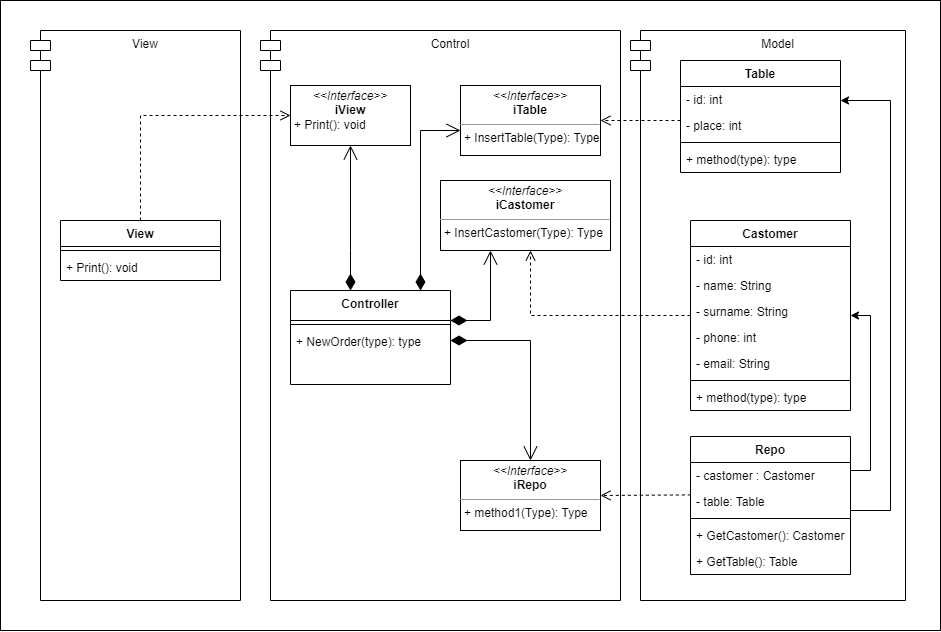

The diagram above was exported from draw.io. Its source (the exported page's mxGraphModel, read from the mxfile embedded in the PNG):
<mxGraphModel dx="1081" dy="695" grid="1" gridSize="10" guides="1" tooltips="1" connect="1" arrows="1" fold="1" page="1" pageScale="1" pageWidth="827" pageHeight="1169" math="0" shadow="0">
  <root>
    <mxCell id="0" />
    <mxCell id="1" parent="0" />
    <mxCell id="22ARP0zQPnP3C4PMD_vg-22" value="" style="rounded=0;whiteSpace=wrap;html=1;" vertex="1" parent="1">
      <mxGeometry x="170" y="60" width="940" height="630" as="geometry" />
    </mxCell>
    <mxCell id="22ARP0zQPnP3C4PMD_vg-23" value="View" style="shape=module;align=left;spacingLeft=20;align=center;verticalAlign=top;" vertex="1" parent="1">
      <mxGeometry x="200" y="90" width="210" height="570" as="geometry" />
    </mxCell>
    <mxCell id="22ARP0zQPnP3C4PMD_vg-24" value="Control" style="shape=module;align=left;spacingLeft=20;align=center;verticalAlign=top;" vertex="1" parent="1">
      <mxGeometry x="430" y="90" width="360" height="570" as="geometry" />
    </mxCell>
    <mxCell id="22ARP0zQPnP3C4PMD_vg-25" value="Model" style="shape=module;align=left;spacingLeft=20;align=center;verticalAlign=top;" vertex="1" parent="1">
      <mxGeometry x="800" y="90" width="275" height="570" as="geometry" />
    </mxCell>
    <mxCell id="22ARP0zQPnP3C4PMD_vg-26" value="View" style="swimlane;fontStyle=1;align=center;verticalAlign=top;childLayout=stackLayout;horizontal=1;startSize=26;horizontalStack=0;resizeParent=1;resizeParentMax=0;resizeLast=0;collapsible=1;marginBottom=0;" vertex="1" parent="1">
      <mxGeometry x="230" y="280" width="160" height="60" as="geometry" />
    </mxCell>
    <mxCell id="22ARP0zQPnP3C4PMD_vg-28" value="" style="line;strokeWidth=1;fillColor=none;align=left;verticalAlign=middle;spacingTop=-1;spacingLeft=3;spacingRight=3;rotatable=0;labelPosition=right;points=[];portConstraint=eastwest;strokeColor=inherit;" vertex="1" parent="22ARP0zQPnP3C4PMD_vg-26">
      <mxGeometry y="26" width="160" height="8" as="geometry" />
    </mxCell>
    <mxCell id="22ARP0zQPnP3C4PMD_vg-29" value="+ Print(): void" style="text;strokeColor=none;fillColor=none;align=left;verticalAlign=top;spacingLeft=4;spacingRight=4;overflow=hidden;rotatable=0;points=[[0,0.5],[1,0.5]];portConstraint=eastwest;" vertex="1" parent="22ARP0zQPnP3C4PMD_vg-26">
      <mxGeometry y="34" width="160" height="26" as="geometry" />
    </mxCell>
    <mxCell id="22ARP0zQPnP3C4PMD_vg-30" value="Table" style="swimlane;fontStyle=1;align=center;verticalAlign=top;childLayout=stackLayout;horizontal=1;startSize=26;horizontalStack=0;resizeParent=1;resizeParentMax=0;resizeLast=0;collapsible=1;marginBottom=0;" vertex="1" parent="1">
      <mxGeometry x="850" y="120" width="160" height="112" as="geometry" />
    </mxCell>
    <mxCell id="22ARP0zQPnP3C4PMD_vg-31" value="- id: int" style="text;strokeColor=none;fillColor=none;align=left;verticalAlign=top;spacingLeft=4;spacingRight=4;overflow=hidden;rotatable=0;points=[[0,0.5],[1,0.5]];portConstraint=eastwest;" vertex="1" parent="22ARP0zQPnP3C4PMD_vg-30">
      <mxGeometry y="26" width="160" height="26" as="geometry" />
    </mxCell>
    <mxCell id="22ARP0zQPnP3C4PMD_vg-73" value="- place: int" style="text;strokeColor=none;fillColor=none;align=left;verticalAlign=top;spacingLeft=4;spacingRight=4;overflow=hidden;rotatable=0;points=[[0,0.5],[1,0.5]];portConstraint=eastwest;" vertex="1" parent="22ARP0zQPnP3C4PMD_vg-30">
      <mxGeometry y="52" width="160" height="26" as="geometry" />
    </mxCell>
    <mxCell id="22ARP0zQPnP3C4PMD_vg-32" value="" style="line;strokeWidth=1;fillColor=none;align=left;verticalAlign=middle;spacingTop=-1;spacingLeft=3;spacingRight=3;rotatable=0;labelPosition=right;points=[];portConstraint=eastwest;strokeColor=inherit;" vertex="1" parent="22ARP0zQPnP3C4PMD_vg-30">
      <mxGeometry y="78" width="160" height="8" as="geometry" />
    </mxCell>
    <mxCell id="22ARP0zQPnP3C4PMD_vg-33" value="+ method(type): type" style="text;strokeColor=none;fillColor=none;align=left;verticalAlign=top;spacingLeft=4;spacingRight=4;overflow=hidden;rotatable=0;points=[[0,0.5],[1,0.5]];portConstraint=eastwest;" vertex="1" parent="22ARP0zQPnP3C4PMD_vg-30">
      <mxGeometry y="86" width="160" height="26" as="geometry" />
    </mxCell>
    <mxCell id="22ARP0zQPnP3C4PMD_vg-34" value="Castomer" style="swimlane;fontStyle=1;align=center;verticalAlign=top;childLayout=stackLayout;horizontal=1;startSize=26;horizontalStack=0;resizeParent=1;resizeParentMax=0;resizeLast=0;collapsible=1;marginBottom=0;" vertex="1" parent="1">
      <mxGeometry x="860" y="280" width="160" height="190" as="geometry" />
    </mxCell>
    <mxCell id="22ARP0zQPnP3C4PMD_vg-35" value="- id: int" style="text;strokeColor=none;fillColor=none;align=left;verticalAlign=top;spacingLeft=4;spacingRight=4;overflow=hidden;rotatable=0;points=[[0,0.5],[1,0.5]];portConstraint=eastwest;" vertex="1" parent="22ARP0zQPnP3C4PMD_vg-34">
      <mxGeometry y="26" width="160" height="26" as="geometry" />
    </mxCell>
    <mxCell id="22ARP0zQPnP3C4PMD_vg-49" value="- name: String" style="text;strokeColor=none;fillColor=none;align=left;verticalAlign=top;spacingLeft=4;spacingRight=4;overflow=hidden;rotatable=0;points=[[0,0.5],[1,0.5]];portConstraint=eastwest;" vertex="1" parent="22ARP0zQPnP3C4PMD_vg-34">
      <mxGeometry y="52" width="160" height="26" as="geometry" />
    </mxCell>
    <mxCell id="22ARP0zQPnP3C4PMD_vg-69" value="- surname: String" style="text;strokeColor=none;fillColor=none;align=left;verticalAlign=top;spacingLeft=4;spacingRight=4;overflow=hidden;rotatable=0;points=[[0,0.5],[1,0.5]];portConstraint=eastwest;" vertex="1" parent="22ARP0zQPnP3C4PMD_vg-34">
      <mxGeometry y="78" width="160" height="26" as="geometry" />
    </mxCell>
    <mxCell id="22ARP0zQPnP3C4PMD_vg-70" value="- phone: int" style="text;strokeColor=none;fillColor=none;align=left;verticalAlign=top;spacingLeft=4;spacingRight=4;overflow=hidden;rotatable=0;points=[[0,0.5],[1,0.5]];portConstraint=eastwest;" vertex="1" parent="22ARP0zQPnP3C4PMD_vg-34">
      <mxGeometry y="104" width="160" height="26" as="geometry" />
    </mxCell>
    <mxCell id="22ARP0zQPnP3C4PMD_vg-71" value="- email: String" style="text;strokeColor=none;fillColor=none;align=left;verticalAlign=top;spacingLeft=4;spacingRight=4;overflow=hidden;rotatable=0;points=[[0,0.5],[1,0.5]];portConstraint=eastwest;" vertex="1" parent="22ARP0zQPnP3C4PMD_vg-34">
      <mxGeometry y="130" width="160" height="26" as="geometry" />
    </mxCell>
    <mxCell id="22ARP0zQPnP3C4PMD_vg-36" value="" style="line;strokeWidth=1;fillColor=none;align=left;verticalAlign=middle;spacingTop=-1;spacingLeft=3;spacingRight=3;rotatable=0;labelPosition=right;points=[];portConstraint=eastwest;strokeColor=inherit;" vertex="1" parent="22ARP0zQPnP3C4PMD_vg-34">
      <mxGeometry y="156" width="160" height="8" as="geometry" />
    </mxCell>
    <mxCell id="22ARP0zQPnP3C4PMD_vg-37" value="+ method(type): type" style="text;strokeColor=none;fillColor=none;align=left;verticalAlign=top;spacingLeft=4;spacingRight=4;overflow=hidden;rotatable=0;points=[[0,0.5],[1,0.5]];portConstraint=eastwest;" vertex="1" parent="22ARP0zQPnP3C4PMD_vg-34">
      <mxGeometry y="164" width="160" height="26" as="geometry" />
    </mxCell>
    <mxCell id="22ARP0zQPnP3C4PMD_vg-46" style="edgeStyle=orthogonalEdgeStyle;rounded=0;orthogonalLoop=1;jettySize=auto;html=1;" edge="1" parent="1" source="22ARP0zQPnP3C4PMD_vg-38" target="22ARP0zQPnP3C4PMD_vg-30">
      <mxGeometry relative="1" as="geometry">
        <Array as="points">
          <mxPoint x="1060" y="570" />
          <mxPoint x="1060" y="160" />
        </Array>
      </mxGeometry>
    </mxCell>
    <mxCell id="22ARP0zQPnP3C4PMD_vg-47" style="edgeStyle=orthogonalEdgeStyle;rounded=0;orthogonalLoop=1;jettySize=auto;html=1;" edge="1" parent="1" source="22ARP0zQPnP3C4PMD_vg-38" target="22ARP0zQPnP3C4PMD_vg-34">
      <mxGeometry relative="1" as="geometry">
        <Array as="points">
          <mxPoint x="1040" y="530" />
          <mxPoint x="1040" y="375" />
        </Array>
      </mxGeometry>
    </mxCell>
    <mxCell id="22ARP0zQPnP3C4PMD_vg-38" value="Repo" style="swimlane;fontStyle=1;align=center;verticalAlign=top;childLayout=stackLayout;horizontal=1;startSize=26;horizontalStack=0;resizeParent=1;resizeParentMax=0;resizeLast=0;collapsible=1;marginBottom=0;" vertex="1" parent="1">
      <mxGeometry x="860" y="496" width="160" height="138" as="geometry" />
    </mxCell>
    <mxCell id="22ARP0zQPnP3C4PMD_vg-39" value="- castomer : Castomer" style="text;strokeColor=none;fillColor=none;align=left;verticalAlign=top;spacingLeft=4;spacingRight=4;overflow=hidden;rotatable=0;points=[[0,0.5],[1,0.5]];portConstraint=eastwest;" vertex="1" parent="22ARP0zQPnP3C4PMD_vg-38">
      <mxGeometry y="26" width="160" height="26" as="geometry" />
    </mxCell>
    <mxCell id="22ARP0zQPnP3C4PMD_vg-75" value="- table: Table" style="text;strokeColor=none;fillColor=none;align=left;verticalAlign=top;spacingLeft=4;spacingRight=4;overflow=hidden;rotatable=0;points=[[0,0.5],[1,0.5]];portConstraint=eastwest;" vertex="1" parent="22ARP0zQPnP3C4PMD_vg-38">
      <mxGeometry y="52" width="160" height="26" as="geometry" />
    </mxCell>
    <mxCell id="22ARP0zQPnP3C4PMD_vg-40" value="" style="line;strokeWidth=1;fillColor=none;align=left;verticalAlign=middle;spacingTop=-1;spacingLeft=3;spacingRight=3;rotatable=0;labelPosition=right;points=[];portConstraint=eastwest;strokeColor=inherit;" vertex="1" parent="22ARP0zQPnP3C4PMD_vg-38">
      <mxGeometry y="78" width="160" height="8" as="geometry" />
    </mxCell>
    <mxCell id="22ARP0zQPnP3C4PMD_vg-41" value="+ GetCastomer(): Castomer" style="text;strokeColor=none;fillColor=none;align=left;verticalAlign=top;spacingLeft=4;spacingRight=4;overflow=hidden;rotatable=0;points=[[0,0.5],[1,0.5]];portConstraint=eastwest;" vertex="1" parent="22ARP0zQPnP3C4PMD_vg-38">
      <mxGeometry y="86" width="160" height="26" as="geometry" />
    </mxCell>
    <mxCell id="22ARP0zQPnP3C4PMD_vg-77" value="+ GetTable(): Table" style="text;strokeColor=none;fillColor=none;align=left;verticalAlign=top;spacingLeft=4;spacingRight=4;overflow=hidden;rotatable=0;points=[[0,0.5],[1,0.5]];portConstraint=eastwest;" vertex="1" parent="22ARP0zQPnP3C4PMD_vg-38">
      <mxGeometry y="112" width="160" height="26" as="geometry" />
    </mxCell>
    <mxCell id="22ARP0zQPnP3C4PMD_vg-42" value="Controller" style="swimlane;fontStyle=1;align=center;verticalAlign=top;childLayout=stackLayout;horizontal=1;startSize=30;horizontalStack=0;resizeParent=1;resizeParentMax=0;resizeLast=0;collapsible=1;marginBottom=0;" vertex="1" parent="1">
      <mxGeometry x="460" y="350" width="160" height="94" as="geometry" />
    </mxCell>
    <mxCell id="22ARP0zQPnP3C4PMD_vg-44" value="" style="line;strokeWidth=1;fillColor=none;align=left;verticalAlign=middle;spacingTop=-1;spacingLeft=3;spacingRight=3;rotatable=0;labelPosition=right;points=[];portConstraint=eastwest;strokeColor=inherit;" vertex="1" parent="22ARP0zQPnP3C4PMD_vg-42">
      <mxGeometry y="30" width="160" height="8" as="geometry" />
    </mxCell>
    <mxCell id="22ARP0zQPnP3C4PMD_vg-45" value="+ NewOrder(type): type" style="text;strokeColor=none;fillColor=none;align=left;verticalAlign=top;spacingLeft=4;spacingRight=4;overflow=hidden;rotatable=0;points=[[0,0.5],[1,0.5]];portConstraint=eastwest;" vertex="1" parent="22ARP0zQPnP3C4PMD_vg-42">
      <mxGeometry y="38" width="160" height="56" as="geometry" />
    </mxCell>
    <mxCell id="22ARP0zQPnP3C4PMD_vg-48" value="&lt;p style=&quot;margin:0px;margin-top:4px;text-align:center;&quot;&gt;&lt;i&gt;&amp;lt;&amp;lt;Interface&amp;gt;&amp;gt;&lt;/i&gt;&lt;br&gt;&lt;b&gt;iView&lt;/b&gt;&lt;/p&gt;&lt;p style=&quot;margin:0px;margin-left:4px;&quot;&gt;&lt;span style=&quot;background-color: initial;&quot;&gt;+ Print(): void&lt;/span&gt;&lt;/p&gt;" style="verticalAlign=top;align=left;overflow=fill;fontSize=12;fontFamily=Helvetica;html=1;" vertex="1" parent="1">
      <mxGeometry x="460" y="145" width="120" height="60" as="geometry" />
    </mxCell>
    <mxCell id="22ARP0zQPnP3C4PMD_vg-76" value="" style="html=1;verticalAlign=bottom;endArrow=open;dashed=1;endSize=8;rounded=0;" edge="1" parent="1" source="22ARP0zQPnP3C4PMD_vg-26" target="22ARP0zQPnP3C4PMD_vg-48">
      <mxGeometry x="0.0526" y="28" relative="1" as="geometry">
        <mxPoint x="330" y="426" as="sourcePoint" />
        <mxPoint x="250" y="426" as="targetPoint" />
        <Array as="points">
          <mxPoint x="310" y="175" />
        </Array>
        <mxPoint x="-20" y="8" as="offset" />
      </mxGeometry>
    </mxCell>
    <mxCell id="22ARP0zQPnP3C4PMD_vg-78" value="&lt;p style=&quot;margin:0px;margin-top:4px;text-align:center;&quot;&gt;&lt;i&gt;&amp;lt;&amp;lt;Interface&amp;gt;&amp;gt;&lt;/i&gt;&lt;br&gt;&lt;b&gt;iTable&lt;/b&gt;&lt;/p&gt;&lt;hr size=&quot;1&quot;&gt;&lt;p style=&quot;margin:0px;margin-left:4px;&quot;&gt;+ InsertTable(Type): Type&lt;br&gt;&lt;/p&gt;" style="verticalAlign=top;align=left;overflow=fill;fontSize=12;fontFamily=Helvetica;html=1;" vertex="1" parent="1">
      <mxGeometry x="630" y="145" width="140" height="70" as="geometry" />
    </mxCell>
    <mxCell id="22ARP0zQPnP3C4PMD_vg-79" value="&lt;p style=&quot;margin:0px;margin-top:4px;text-align:center;&quot;&gt;&lt;i&gt;&amp;lt;&amp;lt;Interface&amp;gt;&amp;gt;&lt;/i&gt;&lt;br&gt;&lt;b&gt;iCastomer&lt;/b&gt;&lt;/p&gt;&lt;hr size=&quot;1&quot;&gt;&lt;p style=&quot;margin:0px;margin-left:4px;&quot;&gt;+ InsertCastomer(Type): Type&lt;br&gt;&lt;/p&gt;" style="verticalAlign=top;align=left;overflow=fill;fontSize=12;fontFamily=Helvetica;html=1;" vertex="1" parent="1">
      <mxGeometry x="610" y="240" width="170" height="70" as="geometry" />
    </mxCell>
    <mxCell id="22ARP0zQPnP3C4PMD_vg-80" value="&lt;p style=&quot;margin:0px;margin-top:4px;text-align:center;&quot;&gt;&lt;i&gt;&amp;lt;&amp;lt;Interface&amp;gt;&amp;gt;&lt;/i&gt;&lt;br&gt;&lt;b&gt;iRepo&lt;/b&gt;&lt;/p&gt;&lt;hr size=&quot;1&quot;&gt;&lt;p style=&quot;margin:0px;margin-left:4px;&quot;&gt;+ method1(Type): Type&lt;br&gt;&lt;/p&gt;" style="verticalAlign=top;align=left;overflow=fill;fontSize=12;fontFamily=Helvetica;html=1;" vertex="1" parent="1">
      <mxGeometry x="630" y="520" width="140" height="70" as="geometry" />
    </mxCell>
    <mxCell id="22ARP0zQPnP3C4PMD_vg-82" value="" style="html=1;verticalAlign=bottom;endArrow=open;dashed=1;endSize=8;rounded=0;" edge="1" parent="1" target="22ARP0zQPnP3C4PMD_vg-78">
      <mxGeometry x="-0.25" y="-20" relative="1" as="geometry">
        <mxPoint x="850" y="180" as="sourcePoint" />
        <mxPoint x="690" y="340" as="targetPoint" />
        <Array as="points" />
        <mxPoint as="offset" />
      </mxGeometry>
    </mxCell>
    <mxCell id="22ARP0zQPnP3C4PMD_vg-83" value="" style="html=1;verticalAlign=bottom;endArrow=open;dashed=1;endSize=8;rounded=0;" edge="1" parent="1" source="22ARP0zQPnP3C4PMD_vg-34">
      <mxGeometry x="-0.25" y="-20" relative="1" as="geometry">
        <mxPoint x="850" y="350" as="sourcePoint" />
        <mxPoint x="700" y="310" as="targetPoint" />
        <Array as="points">
          <mxPoint x="700" y="375" />
        </Array>
        <mxPoint as="offset" />
      </mxGeometry>
    </mxCell>
    <mxCell id="22ARP0zQPnP3C4PMD_vg-84" value="" style="html=1;verticalAlign=bottom;endArrow=open;dashed=1;endSize=8;rounded=0;exitX=0.002;exitY=0.246;exitDx=0;exitDy=0;exitPerimeter=0;entryX=1;entryY=0.5;entryDx=0;entryDy=0;" edge="1" parent="1" source="22ARP0zQPnP3C4PMD_vg-75" target="22ARP0zQPnP3C4PMD_vg-80">
      <mxGeometry x="-0.25" y="-20" relative="1" as="geometry">
        <mxPoint x="850" y="554.5699999999999" as="sourcePoint" />
        <mxPoint x="770" y="554.5699999999999" as="targetPoint" />
        <Array as="points" />
        <mxPoint as="offset" />
      </mxGeometry>
    </mxCell>
    <mxCell id="22ARP0zQPnP3C4PMD_vg-91" value="" style="endArrow=open;html=1;endSize=12;startArrow=diamondThin;startSize=14;startFill=1;edgeStyle=orthogonalEdgeStyle;align=left;verticalAlign=bottom;rounded=0;" edge="1" parent="1" source="22ARP0zQPnP3C4PMD_vg-42" target="22ARP0zQPnP3C4PMD_vg-48">
      <mxGeometry x="-0.75" y="-10" relative="1" as="geometry">
        <mxPoint x="540" y="410" as="sourcePoint" />
        <mxPoint x="700" y="410" as="targetPoint" />
        <Array as="points">
          <mxPoint x="520" y="310" />
          <mxPoint x="520" y="310" />
        </Array>
        <mxPoint as="offset" />
      </mxGeometry>
    </mxCell>
    <mxCell id="22ARP0zQPnP3C4PMD_vg-92" value="" style="endArrow=open;html=1;endSize=12;startArrow=diamondThin;startSize=14;startFill=1;edgeStyle=orthogonalEdgeStyle;align=left;verticalAlign=bottom;rounded=0;" edge="1" parent="1" source="22ARP0zQPnP3C4PMD_vg-42" target="22ARP0zQPnP3C4PMD_vg-78">
      <mxGeometry x="-0.75" y="-10" relative="1" as="geometry">
        <mxPoint x="509.9565217391305" y="360" as="sourcePoint" />
        <mxPoint x="529.9565217391305" y="220" as="targetPoint" />
        <Array as="points">
          <mxPoint x="590" y="190" />
        </Array>
        <mxPoint as="offset" />
      </mxGeometry>
    </mxCell>
    <mxCell id="22ARP0zQPnP3C4PMD_vg-93" value="" style="endArrow=open;html=1;endSize=12;startArrow=diamondThin;startSize=14;startFill=1;edgeStyle=orthogonalEdgeStyle;align=left;verticalAlign=bottom;rounded=0;" edge="1" parent="1" source="22ARP0zQPnP3C4PMD_vg-42" target="22ARP0zQPnP3C4PMD_vg-79">
      <mxGeometry x="-0.75" y="-10" relative="1" as="geometry">
        <mxPoint x="639.9965217391305" y="463" as="sourcePoint" />
        <mxPoint x="659.9965217391305" y="323" as="targetPoint" />
        <Array as="points">
          <mxPoint x="660" y="380" />
        </Array>
        <mxPoint as="offset" />
      </mxGeometry>
    </mxCell>
    <mxCell id="22ARP0zQPnP3C4PMD_vg-94" value="" style="endArrow=open;html=1;endSize=12;startArrow=diamondThin;startSize=14;startFill=1;edgeStyle=orthogonalEdgeStyle;align=left;verticalAlign=bottom;rounded=0;" edge="1" parent="1" source="22ARP0zQPnP3C4PMD_vg-42" target="22ARP0zQPnP3C4PMD_vg-80">
      <mxGeometry x="-0.75" y="-10" relative="1" as="geometry">
        <mxPoint x="630" y="390.0434782608696" as="sourcePoint" />
        <mxPoint x="669.9565217391305" y="320" as="targetPoint" />
        <Array as="points">
          <mxPoint x="700" y="400" />
        </Array>
        <mxPoint as="offset" />
      </mxGeometry>
    </mxCell>
  </root>
</mxGraphModel>